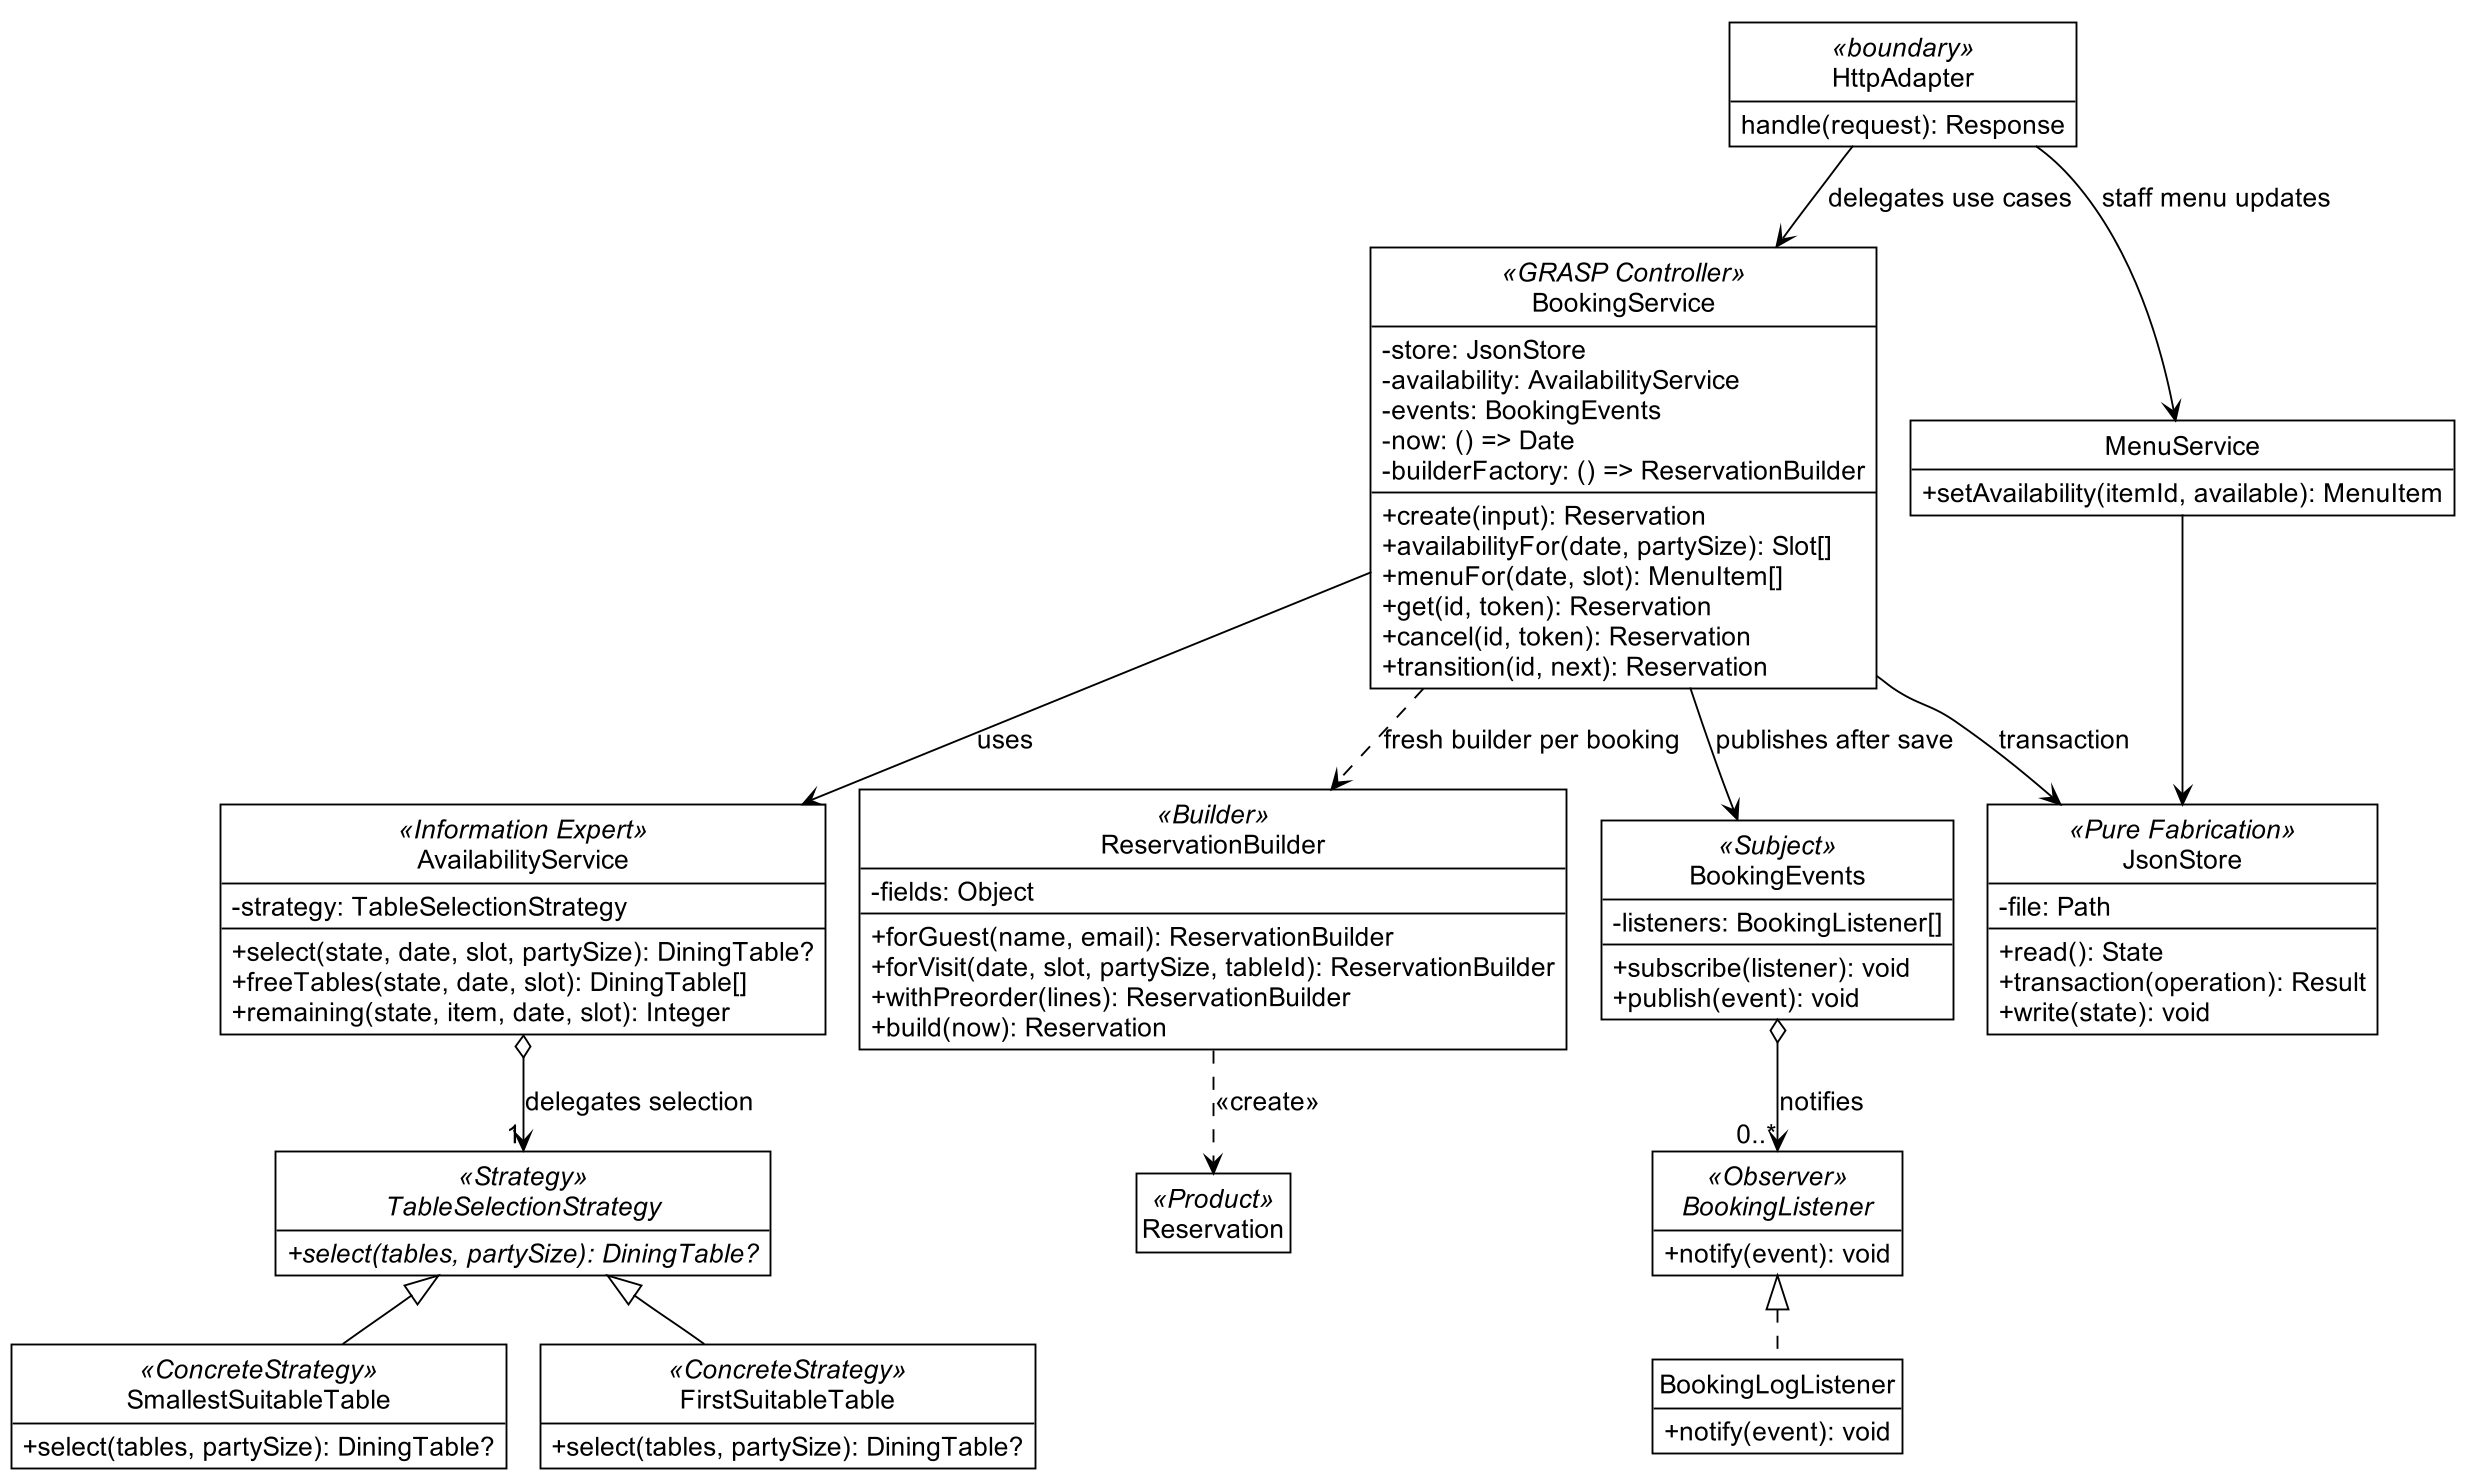

The diagram above was rendered by PlantUML. Its source (embedded in the PNG):
@startuml
!pragma layout smetana
skinparam backgroundColor #FFFFFF
skinparam defaultFontName Arial
skinparam defaultFontColor #000000
skinparam TitleFontColor #000000
skinparam TitleFontSize 16
skinparam stereotypeFontColor #000000
skinparam defaultFontSize 14
skinparam shadowing false
skinparam roundcorner 0
hide circle
hide empty members
skinparam dpi 180
skinparam ArrowColor #000000
skinparam classBorderColor #000000
skinparam classBackgroundColor #FFFFFF
skinparam classHeaderBackgroundColor #FFFFFF
skinparam classBorderThickness 1
skinparam noteBackgroundColor #FFFFFF
skinparam noteBorderColor #000000
skinparam classAttributeIconSize 0

class HttpAdapter <<boundary>> {
  handle(request): Response
}
class BookingService <<GRASP Controller>> {
  - store: JsonStore
  - availability: AvailabilityService
  - events: BookingEvents
  {field} - now: () => Date
  {field} - builderFactory: () => ReservationBuilder
  + create(input): Reservation
  + availabilityFor(date, partySize): Slot[]
  + menuFor(date, slot): MenuItem[]
  + get(id, token): Reservation
  + cancel(id, token): Reservation
  + transition(id, next): Reservation
}
class MenuService {
  + setAvailability(itemId, available): MenuItem
}
class AvailabilityService <<Information Expert>> {
  - strategy: TableSelectionStrategy
  + select(state, date, slot, partySize): DiningTable?
  + freeTables(state, date, slot): DiningTable[]
  + remaining(state, item, date, slot): Integer
}
abstract class TableSelectionStrategy <<Strategy>> {
  + {abstract} select(tables, partySize): DiningTable?
}
class SmallestSuitableTable <<ConcreteStrategy>> {
  + select(tables, partySize): DiningTable?
}
class FirstSuitableTable <<ConcreteStrategy>> {
  + select(tables, partySize): DiningTable?
}
class ReservationBuilder <<Builder>> {
  - fields: Object
  + forGuest(name, email): ReservationBuilder
  + forVisit(date, slot, partySize, tableId): ReservationBuilder
  + withPreorder(lines): ReservationBuilder
  + build(now): Reservation
}
class Reservation <<Product>>
class BookingEvents <<Subject>> {
  - listeners: BookingListener[]
  + subscribe(listener): void
  + publish(event): void
}
interface BookingListener <<Observer>> {
  + notify(event): void
}
class BookingLogListener {
  + notify(event): void
}
class JsonStore <<Pure Fabrication>> {
  - file: Path
  + read(): State
  + transaction(operation): Result
  + write(state): void
}

HttpAdapter --> BookingService : delegates use cases
HttpAdapter --> MenuService : staff menu updates
BookingService --> AvailabilityService : uses
BookingService --> JsonStore : transaction
BookingService ..> ReservationBuilder : fresh builder per booking
BookingService --> BookingEvents : publishes after save
MenuService --> JsonStore
AvailabilityService o--> "1" TableSelectionStrategy : delegates selection
TableSelectionStrategy <|-- SmallestSuitableTable
TableSelectionStrategy <|-- FirstSuitableTable
ReservationBuilder ..> Reservation : <<create>>
BookingEvents o--> "0..*" BookingListener : notifies
BookingListener <|.. BookingLogListener
@enduml